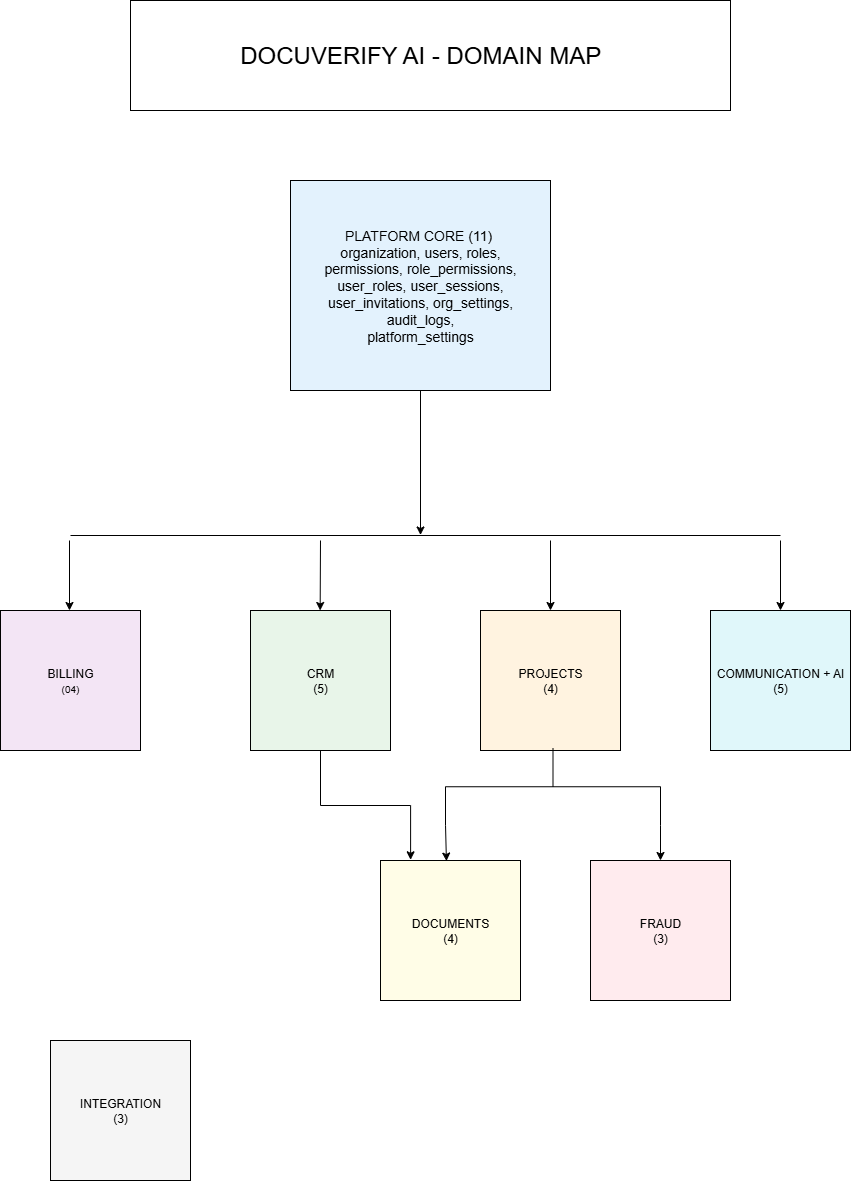

The diagram above was exported from draw.io. Its source (the exported page's mxGraphModel, read from the mxfile embedded in the PNG):
<mxGraphModel dx="1426" dy="969" grid="1" gridSize="10" guides="1" tooltips="1" connect="1" arrows="1" fold="1" page="1" pageScale="1" pageWidth="1200" pageHeight="1600" math="0" shadow="0">
  <root>
    <mxCell id="0" />
    <mxCell id="1" parent="0" />
    <mxCell id="9Y5NDrZ2S7XEmt5qr17--3" value="&lt;font style=&quot;font-size: 24px;&quot;&gt;DOCUVERIFY AI - DOMAIN MAP&amp;nbsp; &amp;nbsp;&lt;/font&gt;" style="html=1;dashed=0;whiteSpace=wrap;" parent="1" vertex="1">
      <mxGeometry x="290" y="90" width="600" height="110" as="geometry" />
    </mxCell>
    <mxCell id="9Y5NDrZ2S7XEmt5qr17--4" value="&lt;font style=&quot;font-size: 14px;&quot;&gt;PLATFORM CORE (11)&amp;nbsp;&lt;/font&gt;&lt;div&gt;&lt;font style=&quot;font-size: 14px;&quot;&gt;organization, users, roles,&lt;/font&gt;&lt;/div&gt;&lt;div&gt;&lt;font style=&quot;font-size: 14px;&quot;&gt;permissions, role_permissions,&lt;/font&gt;&lt;/div&gt;&lt;div&gt;&lt;font style=&quot;font-size: 14px;&quot;&gt;user_roles, user_sessions,&lt;/font&gt;&lt;/div&gt;&lt;div&gt;&lt;font style=&quot;font-size: 14px;&quot;&gt;user_invitations, org_settings,&lt;/font&gt;&lt;/div&gt;&lt;div&gt;&lt;font style=&quot;font-size: 14px;&quot;&gt;audit_logs,&lt;/font&gt;&lt;/div&gt;&lt;div&gt;&lt;font style=&quot;font-size: 14px;&quot;&gt;platform_settings&lt;/font&gt;&lt;/div&gt;" style="html=1;dashed=0;whiteSpace=wrap;fillColor=#E3F2FD;" parent="1" vertex="1">
      <mxGeometry x="450" y="270" width="260" height="210" as="geometry" />
    </mxCell>
    <mxCell id="9Y5NDrZ2S7XEmt5qr17--5" value="" style="endArrow=classic;html=1;rounded=0;exitX=0.5;exitY=1;exitDx=0;exitDy=0;" parent="1" source="9Y5NDrZ2S7XEmt5qr17--4" target="9Y5NDrZ2S7XEmt5qr17--14" edge="1">
      <mxGeometry width="50" height="50" relative="1" as="geometry">
        <mxPoint x="575" y="620" as="sourcePoint" />
        <mxPoint x="580" y="600" as="targetPoint" />
      </mxGeometry>
    </mxCell>
    <mxCell id="9Y5NDrZ2S7XEmt5qr17--6" value="BILLING&lt;div&gt;&lt;font size=&quot;1&quot;&gt;(04)&lt;/font&gt;&lt;/div&gt;" style="html=1;dashed=0;whiteSpace=wrap;fillColor=#F3E5F5;" parent="1" vertex="1">
      <mxGeometry x="160" y="700" width="140" height="140" as="geometry" />
    </mxCell>
    <mxCell id="9Y5NDrZ2S7XEmt5qr17--7" value="CRM&lt;div&gt;(5)&lt;/div&gt;" style="html=1;dashed=0;whiteSpace=wrap;fillColor=#E8F5E9;" parent="1" vertex="1">
      <mxGeometry x="410" y="700" width="140" height="140" as="geometry" />
    </mxCell>
    <mxCell id="9Y5NDrZ2S7XEmt5qr17--8" value="COMMUNICATION + AI&lt;div&gt;(5)&lt;/div&gt;" style="html=1;dashed=0;whiteSpace=wrap;fillColor=#E0F7FA;" parent="1" vertex="1">
      <mxGeometry x="870" y="700" width="140" height="140" as="geometry" />
    </mxCell>
    <mxCell id="9Y5NDrZ2S7XEmt5qr17--9" value="PROJECTS&lt;div&gt;(4)&lt;/div&gt;" style="html=1;dashed=0;whiteSpace=wrap;fillColor=#FFF3E0;" parent="1" vertex="1">
      <mxGeometry x="640" y="700" width="140" height="140" as="geometry" />
    </mxCell>
    <mxCell id="9Y5NDrZ2S7XEmt5qr17--10" value="DOCUMENTS&lt;div&gt;(4)&lt;/div&gt;" style="html=1;dashed=0;whiteSpace=wrap;fillColor=#FFFDE7;" parent="1" vertex="1">
      <mxGeometry x="540" y="950" width="140" height="140" as="geometry" />
    </mxCell>
    <mxCell id="9Y5NDrZ2S7XEmt5qr17--11" value="FRAUD&lt;div&gt;(3)&lt;/div&gt;" style="html=1;dashed=0;whiteSpace=wrap;gradientColor=none;fillColor=#FFEBEE;" parent="1" vertex="1">
      <mxGeometry x="750" y="950" width="140" height="140" as="geometry" />
    </mxCell>
    <mxCell id="9Y5NDrZ2S7XEmt5qr17--12" value="INTEGRATION&lt;div&gt;(3)&lt;/div&gt;" style="html=1;dashed=0;whiteSpace=wrap;fillColor=#F5F5F5;" parent="1" vertex="1">
      <mxGeometry x="210" y="1130" width="140" height="140" as="geometry" />
    </mxCell>
    <mxCell id="9Y5NDrZ2S7XEmt5qr17--14" value="" style="line;strokeWidth=1;html=1;perimeter=backbonePerimeter;points=[];outlineConnect=0;" parent="1" vertex="1">
      <mxGeometry x="230" y="620" width="710" height="10" as="geometry" />
    </mxCell>
    <mxCell id="9Y5NDrZ2S7XEmt5qr17--15" value="" style="endArrow=classic;html=1;rounded=0;" parent="1" edge="1">
      <mxGeometry width="50" height="50" relative="1" as="geometry">
        <mxPoint x="229" y="630" as="sourcePoint" />
        <mxPoint x="229" y="700" as="targetPoint" />
      </mxGeometry>
    </mxCell>
    <mxCell id="9Y5NDrZ2S7XEmt5qr17--18" value="" style="endArrow=classic;html=1;rounded=0;" parent="1" edge="1">
      <mxGeometry width="50" height="50" relative="1" as="geometry">
        <mxPoint x="480" y="630" as="sourcePoint" />
        <mxPoint x="479.65999999999997" y="700" as="targetPoint" />
      </mxGeometry>
    </mxCell>
    <mxCell id="9Y5NDrZ2S7XEmt5qr17--19" value="" style="endArrow=classic;html=1;rounded=0;" parent="1" edge="1">
      <mxGeometry width="50" height="50" relative="1" as="geometry">
        <mxPoint x="710" y="630" as="sourcePoint" />
        <mxPoint x="710" y="700" as="targetPoint" />
      </mxGeometry>
    </mxCell>
    <mxCell id="9Y5NDrZ2S7XEmt5qr17--20" value="" style="endArrow=classic;html=1;rounded=0;" parent="1" edge="1">
      <mxGeometry width="50" height="50" relative="1" as="geometry">
        <mxPoint x="940" y="630" as="sourcePoint" />
        <mxPoint x="940" y="700" as="targetPoint" />
      </mxGeometry>
    </mxCell>
    <mxCell id="9Y5NDrZ2S7XEmt5qr17--23" style="edgeStyle=orthogonalEdgeStyle;rounded=0;orthogonalLoop=1;jettySize=auto;html=1;exitX=1;exitY=0;exitDx=0;exitDy=0;exitPerimeter=0;entryX=0.5;entryY=0;entryDx=0;entryDy=0;" parent="1" source="9Y5NDrZ2S7XEmt5qr17--21" target="9Y5NDrZ2S7XEmt5qr17--11" edge="1">
      <mxGeometry relative="1" as="geometry" />
    </mxCell>
    <mxCell id="9Y5NDrZ2S7XEmt5qr17--21" value="" style="strokeWidth=1;html=1;shape=mxgraph.flowchart.annotation_2;align=left;labelPosition=right;pointerEvents=1;rotation=90;" parent="1" vertex="1">
      <mxGeometry x="673.75" y="768.75" width="77.5" height="215" as="geometry" />
    </mxCell>
    <mxCell id="9Y5NDrZ2S7XEmt5qr17--22" style="edgeStyle=orthogonalEdgeStyle;rounded=0;orthogonalLoop=1;jettySize=auto;html=1;exitX=1;exitY=1;exitDx=0;exitDy=0;exitPerimeter=0;entryX=0.471;entryY=0.004;entryDx=0;entryDy=0;entryPerimeter=0;" parent="1" source="9Y5NDrZ2S7XEmt5qr17--21" target="9Y5NDrZ2S7XEmt5qr17--10" edge="1">
      <mxGeometry relative="1" as="geometry" />
    </mxCell>
    <mxCell id="9Y5NDrZ2S7XEmt5qr17--24" style="edgeStyle=orthogonalEdgeStyle;rounded=0;orthogonalLoop=1;jettySize=auto;html=1;entryX=0.215;entryY=-0.005;entryDx=0;entryDy=0;entryPerimeter=0;" parent="1" source="9Y5NDrZ2S7XEmt5qr17--7" target="9Y5NDrZ2S7XEmt5qr17--10" edge="1">
      <mxGeometry relative="1" as="geometry" />
    </mxCell>
  </root>
</mxGraphModel>